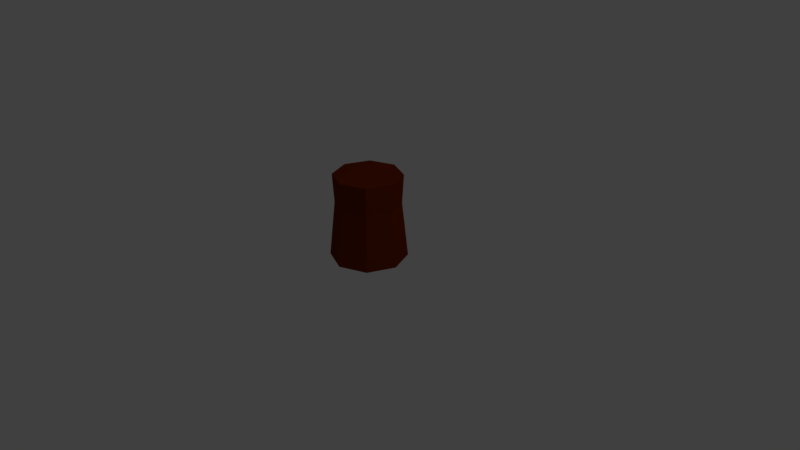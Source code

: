 # Source: pinetree_3.blend  (saved by Blender 2.79.0; exported with 4.5.12 LTS)
import bpy
from mathutils import Matrix  # noqa: F401  (used for matrix-valued properties, if any)

bpy.ops.wm.read_factory_settings(use_empty=True)
scene = bpy.context.scene
scene.name = 'Scene'

# ---- collections
col_collection_1 = bpy.data.collections.new('Collection 1'); scene.collection.children.link(col_collection_1)

# ---- materials (node trees are filled in below, after node groups)
mat_pine_material_1 = bpy.data.materials.new('pine material 1')
mat_pine_material_1.alpha_threshold = 0.0
mat_pine_material_1.diffuse_color = (0.0, 0.8, 0.002182, 1.0)
mat_pine_material_1.roughness = 0.5
mat_pine_material_2 = bpy.data.materials.new('pine material 2')
mat_pine_material_2.alpha_threshold = 0.0
mat_pine_material_2.diffuse_color = (0.1746, 0.02217, 0.0, 1.0)
mat_pine_material_2.roughness = 0.5

# ---- material node trees
mat_pine_material_1.use_nodes = True; mat_pine_material_1.node_tree.nodes.clear()
_N = mat_pine_material_1.node_tree.nodes; _L = mat_pine_material_1.node_tree.links
n0 = _N.new('ShaderNodeOutputMaterial'); n0.name = 'Material Output'; n0.location = (300, 300)
n1 = _N.new('ShaderNodeBsdfDiffuse'); n1.name = 'Diffuse BSDF'; n1.location = (10, 300)
n1.inputs[0].default_value = (0.01625, 0.8, 0.0, 1.0)
_L.new(n1.outputs[0], n0.inputs[0])
n0.is_active_output = True
mat_pine_material_2.use_nodes = True; mat_pine_material_2.node_tree.nodes.clear()
_N = mat_pine_material_2.node_tree.nodes; _L = mat_pine_material_2.node_tree.links
n0 = _N.new('ShaderNodeOutputMaterial'); n0.name = 'Material Output'; n0.location = (300, 300)
n1 = _N.new('ShaderNodeBsdfDiffuse'); n1.name = 'Diffuse BSDF'; n1.location = (10, 300)
n1.inputs[0].default_value = (0.1734, 0.02211, 0.0, 1.0)
_L.new(n1.outputs[0], n0.inputs[0])
n0.is_active_output = True

# ---- world
world_world = bpy.data.worlds.new('World'); scene.world = world_world
world_world.color = (0.05088, 0.05088, 0.05088)
world_world.use_sun_shadow = False
world_world.sun_shadow_jitter_overblur = 0.0
world_world.cycles.sampling_method = 'MANUAL'

# ---- cameras
cam_camera = bpy.data.cameras.new('Camera')
cam_camera.clip_end = 100.0
cam_camera.lens = 35.0
cam_camera.sensor_width = 32.0
cam_camera.sensor_height = 18.0
cam_camera.ortho_scale = 7.314
cam_camera.dof.focus_distance = 0.0

# ---- lights
light_lamp = bpy.data.lights.new('Lamp', 'POINT')
light_lamp.transmission_factor = 0.0
light_lamp.cutoff_distance = 30.0
light_lamp.energy = 100.0
light_lamp.shadow_buffer_clip_start = 1.001
light_lamp.shadow_soft_size = 0.1
light_lamp.shadow_maximum_resolution = 0.006
light_lamp.use_absolute_resolution = True

# ---- meshes
me_cylinder = bpy.data.meshes.new('Cylinder')
me_cylinder.from_pydata([(-0.3154, 0.3154, 1.112), (-0.446, 5.319e-09, 1.112), (-0.3154, -0.3154, 1.112), (-3.899e-08, -0.446, 1.112), (0.3154, -0.3154, 1.112), (0.446, -1.95e-08, 1.112), (0.3154, 0.3154, 1.112), (0.0, 0.446, 1.112), (0.0, 0.5, 0.0), (0.3536, 0.3536, 0.0), (0.5, -2.186e-08, 0.0), (0.3536, -0.3536, 0.0), (-4.371e-08, -0.5, 0.0), (-0.3536, -0.3536, 0.0), (-0.5, 5.962e-09, 0.0), (-0.3536, 0.3536, 0.0), (0.0, 0.4229, 0.7321), (0.299, 0.299, 0.7321), (0.4229, -1.848e-08, 0.7321), (0.299, -0.299, 0.7321), (-3.697e-08, -0.4229, 0.7321), (-0.299, -0.299, 0.7321), (-0.4229, 5.043e-09, 0.7321), (-0.299, 0.299, 0.7321)], [], [(23, 0, 7, 16), (21, 2, 1, 22), (19, 4, 3, 20), (18, 5, 4, 19), (20, 3, 2, 21), (22, 1, 0, 23), (16, 7, 6, 17), (17, 6, 5, 18), (8, 9, 10, 11, 12, 13, 14, 15), (15, 23, 16, 8), (14, 22, 23, 15), (13, 21, 22, 14), (12, 20, 21, 13), (11, 19, 20, 12), (10, 18, 19, 11), (9, 17, 18, 10), (8, 16, 17, 9), (5, 6, 7, 0, 1, 2, 3, 4)])
me_cylinder.polygons.foreach_set('material_index', [1, 1, 1, 1, 1, 1, 1, 1, 1, 1, 1, 1, 1, 1, 1, 1, 1, 1])
me_cylinder.materials.append(mat_pine_material_1)
me_cylinder.materials.append(mat_pine_material_2)
me_cylinder.use_remesh_preserve_volume = False
me_cylinder.use_remesh_preserve_attributes = False
me_cylinder.use_mirror_vertex_groups = False
me_cylinder.update()

# ---- objects
ob_cylinder = bpy.data.objects.new('Cylinder', me_cylinder)
ob_lamp = bpy.data.objects.new('Lamp', light_lamp)
ob_camera = bpy.data.objects.new('Camera', cam_camera)

# ---- transforms, parenting, visibility, modifiers, constraints
ob_cylinder.location = (0.0, 0.0, 0.0)
ob_cylinder.lineart.crease_threshold = 0.0
ob_lamp.location = (4.076, 1.005, 5.904)
ob_lamp.rotation_euler = (0.6503, 0.05522, 1.866)
ob_lamp.lock_rotations_4d = False
ob_lamp.empty_display_type = 'ARROWS'
ob_lamp.color = (0.0, 0.0, 0.0, 0.0)
ob_lamp.lineart.crease_threshold = 0.0
ob_camera.location = (7.481, -6.508, 5.344)
ob_camera.rotation_euler = (1.109, 0.0, 0.8149)
ob_camera.lock_rotations_4d = False
ob_camera.empty_display_type = 'ARROWS'
ob_camera.color = (0.0, 0.0, 0.0, 0.0)
ob_camera.display_type = 'WIRE'
ob_camera.lineart.crease_threshold = 0.0

# ---- collection membership
col_collection_1.objects.link(ob_cylinder)
col_collection_1.objects.link(ob_lamp)
col_collection_1.objects.link(ob_camera)

# ---- scene / render settings (as saved in the file)
scene.camera = ob_camera
scene.frame_start = 1; scene.frame_end = 250; scene.frame_set(1)
scene.render.engine = 'CYCLES'
scene.render.resolution_percentage = 50
scene.render.dither_intensity = 0.0
scene.cycles.use_denoising = False
scene.cycles.samples = 128
scene.cycles.sampling_pattern = 'TABULATED_SOBOL'
scene.cycles.use_adaptive_sampling = False
scene.cycles.use_light_tree = False
scene.cycles.blur_glossy = 0.0
scene.cycles.sample_clamp_indirect = 0.0
scene.view_settings.view_transform = 'Standard'
bpy.context.view_layer.update()
